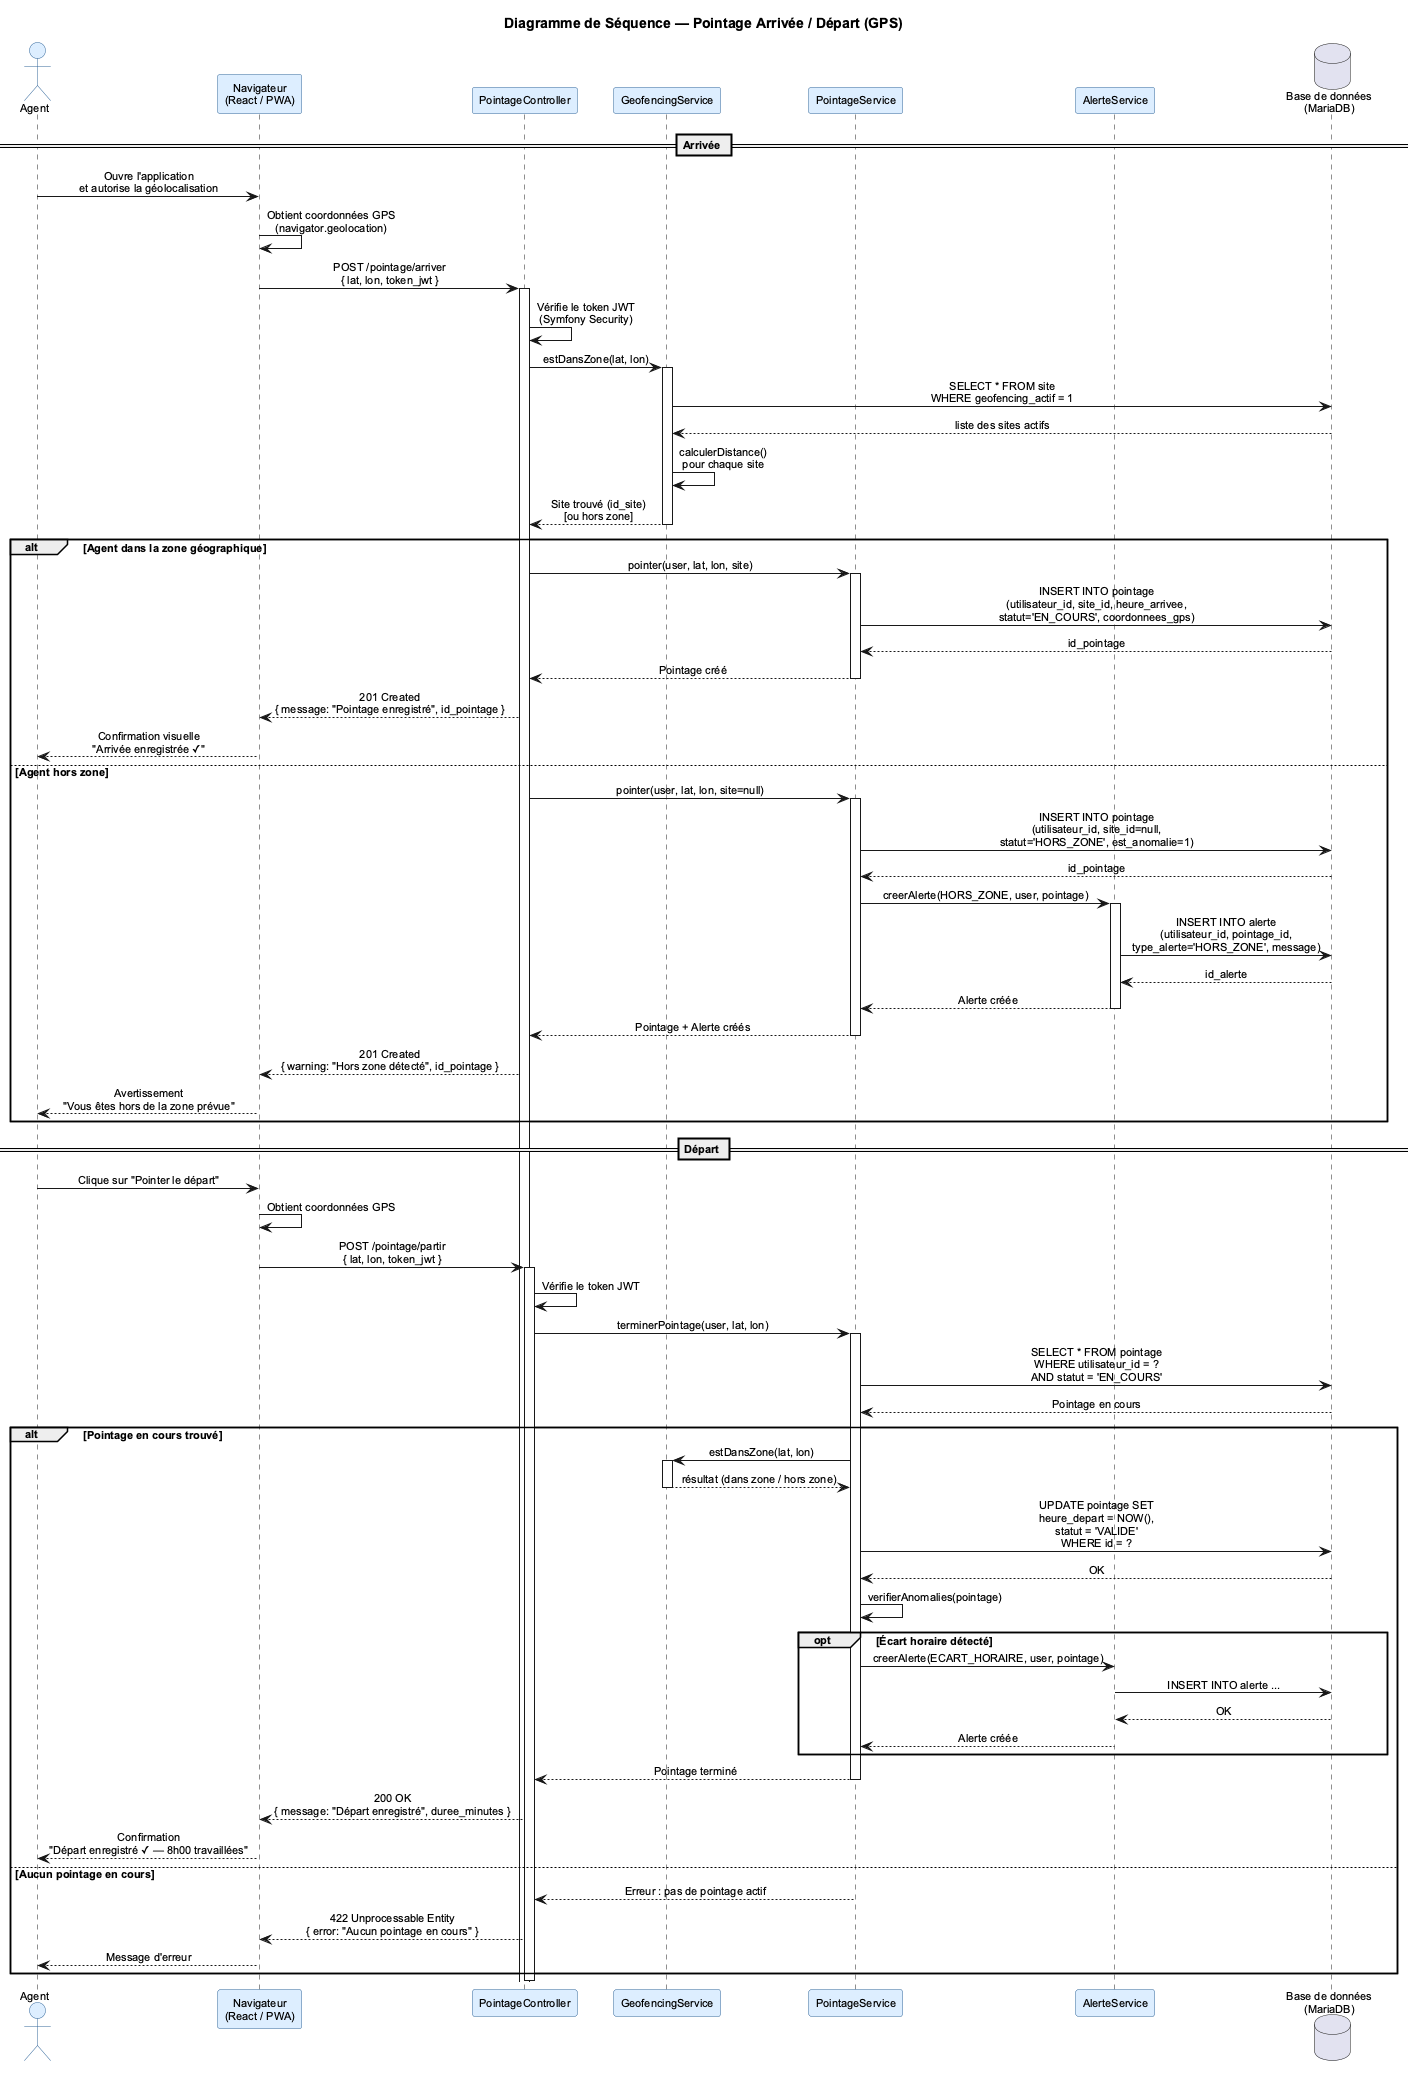

The diagram above was rendered by PlantUML. Its source (embedded in the PNG):
@startuml SEQ_Pointage
title Diagramme de Séquence — Pointage Arrivée / Départ (GPS)

skinparam defaultFontName Arial
skinparam defaultFontSize 11
skinparam sequenceMessageAlign center

skinparam participant {
  BackgroundColor #DDEEFF
  BorderColor #336699
}
skinparam actor {
  BackgroundColor #DDEEFF
  BorderColor #336699
}

actor "Agent"              as AG
participant "Navigateur\n(React / PWA)"  as UI
participant "PointageController"         as PC
participant "GeofencingService"          as GS
participant "PointageService"            as PS
participant "AlerteService"              as AS
database "Base de données\n(MariaDB)"   as DB

== Arrivée ==

AG -> UI : Ouvre l'application\net autorise la géolocalisation
UI -> UI : Obtient coordonnées GPS\n(navigator.geolocation)
UI -> PC : POST /pointage/arriver\n{ lat, lon, token_jwt }
activate PC

PC -> PC : Vérifie le token JWT\n(Symfony Security)
PC -> GS : estDansZone(lat, lon)
activate GS

GS -> DB : SELECT * FROM site\nWHERE geofencing_actif = 1
DB --> GS : liste des sites actifs
GS -> GS : calculerDistance()\npour chaque site
GS --> PC : Site trouvé (id_site)\n[ou hors zone]
deactivate GS

alt Agent dans la zone géographique
  PC -> PS : pointer(user, lat, lon, site)
  activate PS
  PS -> DB : INSERT INTO pointage\n(utilisateur_id, site_id, heure_arrivee,\nstatut='EN_COURS', coordonnees_gps)
  DB --> PS : id_pointage
  PS --> PC : Pointage créé
  deactivate PS
  PC --> UI : 201 Created\n{ message: "Pointage enregistré", id_pointage }
  UI --> AG : Confirmation visuelle\n"Arrivée enregistrée ✓"

else Agent hors zone
  PC -> PS : pointer(user, lat, lon, site=null)
  activate PS
  PS -> DB : INSERT INTO pointage\n(utilisateur_id, site_id=null,\nstatut='HORS_ZONE', est_anomalie=1)
  DB --> PS : id_pointage
  PS -> AS : creerAlerte(HORS_ZONE, user, pointage)
  activate AS
  AS -> DB : INSERT INTO alerte\n(utilisateur_id, pointage_id,\ntype_alerte='HORS_ZONE', message)
  DB --> AS : id_alerte
  AS --> PS : Alerte créée
  deactivate AS
  PS --> PC : Pointage + Alerte créés
  deactivate PS
  PC --> UI : 201 Created\n{ warning: "Hors zone détecté", id_pointage }
  UI --> AG : Avertissement\n"Vous êtes hors de la zone prévue"
end

== Départ ==

AG -> UI : Clique sur "Pointer le départ"
UI -> UI : Obtient coordonnées GPS
UI -> PC : POST /pointage/partir\n{ lat, lon, token_jwt }
activate PC

PC -> PC : Vérifie le token JWT
PC -> PS : terminerPointage(user, lat, lon)
activate PS

PS -> DB : SELECT * FROM pointage\nWHERE utilisateur_id = ?\nAND statut = 'EN_COURS'
DB --> PS : Pointage en cours

alt Pointage en cours trouvé
  PS -> GS : estDansZone(lat, lon)
  activate GS
  GS --> PS : résultat (dans zone / hors zone)
  deactivate GS
  PS -> DB : UPDATE pointage SET\nheure_depart = NOW(),\nstatut = 'VALIDE'\nWHERE id = ?
  DB --> PS : OK
  PS -> PS : verifierAnomalies(pointage)

  opt Écart horaire détecté
    PS -> AS : creerAlerte(ECART_HORAIRE, user, pointage)
    AS -> DB : INSERT INTO alerte ...
    DB --> AS : OK
    AS --> PS : Alerte créée
  end

  PS --> PC : Pointage terminé
  deactivate PS
  PC --> UI : 200 OK\n{ message: "Départ enregistré", duree_minutes }
  UI --> AG : Confirmation\n"Départ enregistré ✓ — 8h00 travaillées"

else Aucun pointage en cours
  PS --> PC : Erreur : pas de pointage actif
  deactivate PS
  PC --> UI : 422 Unprocessable Entity\n{ error: "Aucun pointage en cours" }
  UI --> AG : Message d'erreur
end

deactivate PC

@enduml